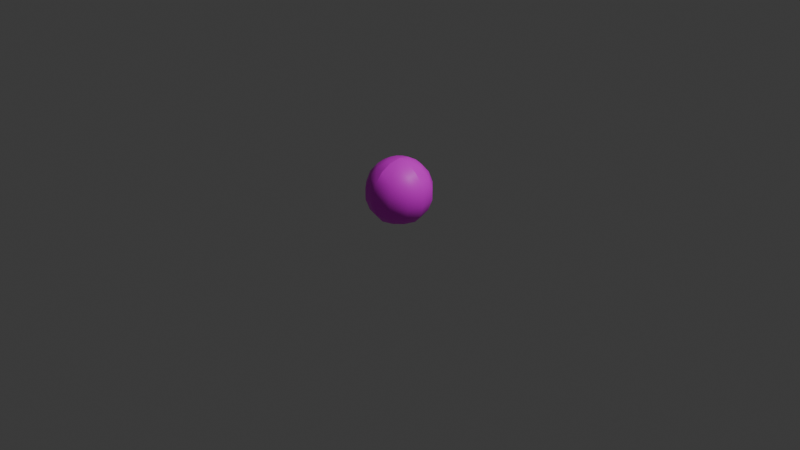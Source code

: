 # Source: wilbo.blend  (saved by Blender 4.3.34; exported with 4.5.12 LTS)
import bpy
from mathutils import Matrix  # noqa: F401  (used for matrix-valued properties, if any)

bpy.ops.wm.read_factory_settings(use_empty=True)
scene = bpy.context.scene
scene.name = 'Scene'

# ---- collections
col_collection = bpy.data.collections.new('Collection'); scene.collection.children.link(col_collection)

# ---- images (referenced by path relative to the original .blend; pixels are not part of the script)
import os
ASSET_DIR = os.environ.get("B2B_ASSET_DIR", "")  # directory of the original .blend (textures are referenced by path, not embedded)
HERE = os.path.dirname(os.path.abspath(__file__))  # packed textures are extracted next to this script under _unpacked/

def load_image(name, relpath, width, height, colorspace="sRGB"):
    """Load a texture the original file referenced (path relative to the .blend, or extracted next to this script)."""
    p = next((c for c in (os.path.join(HERE, relpath), os.path.join(ASSET_DIR, relpath)) if relpath and os.path.exists(c)), "")
    if p:
        img = bpy.data.images.load(p, check_existing=True)
        img.name = name
    else:  # same state as the original file: an image datablock whose file is absent (Cycles renders it pink)
        img = bpy.data.images.new(name, width, height)
        img.source = "FILE"
        img.filepath = "//" + (relpath or name)
    img.colorspace_settings.name = colorspace
    return img
img_wilbo_png = load_image('wilbo.png', 'wilbo.png', 1024, 1024, 'sRGB')
img_wilmoon_png = load_image('wilmoon.png', 'wilmoon.png', 1024, 1024, 'sRGB')

# ---- materials (node trees are filled in below, after node groups)
mat_material = bpy.data.materials.new('Material')
mat_material.alpha_threshold = 0.0
mat_material.roughness = 0.5
mat_material.line_color = (0.0, 0.0, 0.0, 1.0)
mat_material_002 = bpy.data.materials.new('Material.002')

# ---- material node trees
mat_material.use_nodes = True; mat_material.node_tree.nodes.clear()
_N = mat_material.node_tree.nodes; _L = mat_material.node_tree.links
n0 = _N.new('ShaderNodeOutputMaterial'); n0.name = 'Material Output'; n0.location = (300, 300)
n1 = _N.new('ShaderNodeBsdfPrincipled'); n1.name = 'Principled BSDF'; n1.location = (10, 300)
n1.inputs[3].default_value = 1.45
n2 = _N.new('ShaderNodeTexImage'); n2.name = 'Image Texture'; n2.location = (-299, 308)
n2.image = img_wilbo_png
_L.new(n1.outputs[0], n0.inputs[0])
_L.new(n2.outputs[0], n1.inputs[0])
n0.is_active_output = True
mat_material_002.use_nodes = True; mat_material_002.node_tree.nodes.clear()
_N = mat_material_002.node_tree.nodes; _L = mat_material_002.node_tree.links
n0 = _N.new('ShaderNodeBsdfPrincipled'); n0.name = 'Principled BSDF'; n0.location = (10, 300)
n1 = _N.new('ShaderNodeOutputMaterial'); n1.name = 'Material Output'; n1.location = (300, 300)
n2 = _N.new('ShaderNodeTexImage'); n2.name = 'Image Texture'; n2.location = (-360, 339)
n2.image = img_wilmoon_png
_L.new(n0.outputs[0], n1.inputs[0])
_L.new(n2.outputs[0], n0.inputs[0])
n1.is_active_output = True

# ---- world
world_world = bpy.data.worlds.new('World'); scene.world = world_world
world_world.use_nodes = True; world_world.node_tree.nodes.clear()
_N = world_world.node_tree.nodes; _L = world_world.node_tree.links
n0 = _N.new('ShaderNodeOutputWorld'); n0.name = 'World Output'; n0.location = (300, 300)
n1 = _N.new('ShaderNodeBackground'); n1.name = 'Background'; n1.location = (10, 300)
n1.inputs[0].default_value = (0.05088, 0.05088, 0.05088, 1.0)
_L.new(n1.outputs[0], n0.inputs[0])
n0.is_active_output = True
world_world.color = (0.05088, 0.05088, 0.05088)
world_world.sun_shadow_jitter_overblur = 0.0

# ---- cameras
cam_camera = bpy.data.cameras.new('Camera')
cam_camera.clip_end = 100.0
cam_camera.ortho_scale = 7.314

# ---- lights
light_light = bpy.data.lights.new('Light', 'POINT')
light_light.energy = 1000.0
light_light.shadow_soft_size = 0.1

# ---- meshes
me_sphere_002 = bpy.data.meshes.new('Sphere.002')
me_sphere_002.from_pydata([(0.3115, -2.086e-08, 0.4908), (0.3115, -2.086e-08, 0.1408), (0.1037, -0.05985, 0.6447), (0.1948, -0.1125, 0.5839), (0.2625, -0.1516, 0.4908), (0.2985, -0.1723, 0.3766), (0.2985, -0.1723, 0.255), (0.2625, -0.1516, 0.1408), (0.1948, -0.1125, 0.04766), (0.1037, -0.05985, 0.004724), (0.05985, -0.1037, 0.6447), (0.1125, -0.1948, 0.5839), (0.1516, -0.2625, 0.4908), (0.1723, -0.2985, 0.3766), (0.1723, -0.2985, 0.255), (0.1516, -0.2625, 0.1408), (0.1125, -0.1948, 0.04766), (0.05985, -0.1037, 0.004724), (-1.043e-08, -0.123, 0.6447), (-2.086e-08, -0.2312, 0.5839), (-2.086e-08, -0.3115, 0.4908), (-2.086e-08, -0.3447, 0.3766), (-2.086e-08, -0.3447, 0.255), (-2.086e-08, -0.3115, 0.1408), (-2.086e-08, -0.2312, 0.04766), (-1.043e-08, -0.123, 0.004724), (-0.05985, -0.1037, 0.6447), (-0.1125, -0.1948, 0.5839), (-0.1516, -0.2625, 0.4908), (-0.1723, -0.2985, 0.3766), (-0.1723, -0.2985, 0.255), (-0.1516, -0.2625, 0.1408), (-0.1125, -0.1948, 0.04766), (-0.05985, -0.1037, 0.004724), (-0.1037, -0.05985, 0.6447), (-0.1948, -0.1125, 0.5839), (-0.2625, -0.1516, 0.4908), (-0.2985, -0.1723, 0.3766), (-0.2985, -0.1723, 0.255), (-0.2625, -0.1516, 0.1408), (-0.1948, -0.1125, 0.04766), (-0.1037, -0.05985, 0.004724), (-0.123, 1.043e-08, 0.6447), (-0.2312, 2.086e-08, 0.5839), (-0.3115, 4.172e-08, 0.4908), (-0.3447, 2.086e-08, 0.3766), (-0.3447, 2.086e-08, 0.255), (-0.3115, 4.172e-08, 0.1408), (-0.2312, 2.086e-08, 0.04766), (-0.123, 1.043e-08, 0.004724), (-0.1037, 0.05985, 0.6447), (-0.1948, 0.1125, 0.5839), (-0.2625, 0.1516, 0.4908), (-0.2985, 0.1723, 0.3766), (-0.2985, 0.1723, 0.255), (-0.2625, 0.1516, 0.1408), (-0.1948, 0.1125, 0.04766), (-0.1037, 0.05985, 0.004724), (-0.05985, 0.1037, 0.6447), (-0.1125, 0.1948, 0.5839), (-0.1516, 0.2625, 0.4908), (-0.1723, 0.2985, 0.3766), (-0.1723, 0.2985, 0.255), (-0.1516, 0.2625, 0.1408), (-0.1125, 0.1948, 0.04766), (-0.05985, 0.1037, 0.004724), (0.0, 0.0, 0.6658), (0.0, 0.123, 0.6447), (2.086e-08, 0.2312, 0.5839), (4.172e-08, 0.3115, 0.4908), (2.086e-08, 0.3447, 0.3766), (2.086e-08, 0.3447, 0.255), (4.172e-08, 0.3115, 0.1408), (2.086e-08, 0.2312, 0.04766), (0.0, 0.123, 0.004724), (0.05985, 0.1037, 0.6447), (0.1125, 0.1948, 0.5839), (0.1516, 0.2625, 0.4908), (0.1723, 0.2985, 0.3766), (0.1723, 0.2985, 0.255), (0.1516, 0.2625, 0.1408), (0.1125, 0.1948, 0.04766), (0.05985, 0.1037, 0.004724), (0.1037, 0.05985, 0.6447), (0.1948, 0.1125, 0.5839), (0.2625, 0.1516, 0.4908), (0.2985, 0.1723, 0.3766), (0.2985, 0.1723, 0.255), (0.2625, 0.1516, 0.1408), (0.1948, 0.1125, 0.04766), (0.1037, 0.05985, 0.004724), (0.123, -1.043e-08, 0.6447), (0.2312, -2.086e-08, 0.5839), (0.3447, -2.086e-08, 0.3766), (0.3447, -2.086e-08, 0.255), (0.2312, -2.086e-08, 0.04766), (0.123, -1.043e-08, 0.004724), (0.0, 0.0, -0.001259)], [], [(96, 95, 8, 9), (94, 93, 5, 6), (92, 91, 2, 3), (97, 96, 9), (1, 94, 6, 7), (0, 92, 3, 4), (95, 1, 7, 8), (93, 0, 4, 5), (91, 66, 2), (7, 6, 14, 15), (4, 3, 11, 12), (8, 7, 15, 16), (5, 4, 12, 13), (2, 66, 10), (9, 8, 16, 17), (6, 5, 13, 14), (3, 2, 10, 11), (97, 9, 17), (13, 12, 20, 21), (10, 66, 18), (17, 16, 24, 25), (14, 13, 21, 22), (11, 10, 18, 19), (97, 17, 25), (15, 14, 22, 23), (12, 11, 19, 20), (16, 15, 23, 24), (19, 18, 26, 27), (97, 25, 33), (23, 22, 30, 31), (20, 19, 27, 28), (24, 23, 31, 32), (21, 20, 28, 29), (18, 66, 26), (25, 24, 32, 33), (22, 21, 29, 30), (32, 31, 39, 40), (29, 28, 36, 37), (26, 66, 34), (33, 32, 40, 41), (30, 29, 37, 38), (27, 26, 34, 35), (97, 33, 41), (31, 30, 38, 39), (28, 27, 35, 36), (41, 40, 48, 49), (38, 37, 45, 46), (35, 34, 42, 43), (97, 41, 49), (39, 38, 46, 47), (36, 35, 43, 44), (40, 39, 47, 48), (37, 36, 44, 45), (34, 66, 42), (47, 46, 54, 55), (44, 43, 51, 52), (48, 47, 55, 56), (45, 44, 52, 53), (42, 66, 50), (49, 48, 56, 57), (46, 45, 53, 54), (43, 42, 50, 51), (97, 49, 57), (53, 52, 60, 61), (50, 66, 58), (57, 56, 64, 65), (54, 53, 61, 62), (51, 50, 58, 59), (97, 57, 65), (55, 54, 62, 63), (52, 51, 59, 60), (56, 55, 63, 64), (59, 58, 67, 68), (97, 65, 74), (63, 62, 71, 72), (60, 59, 68, 69), (64, 63, 72, 73), (61, 60, 69, 70), (58, 66, 67), (65, 64, 73, 74), (62, 61, 70, 71), (73, 72, 80, 81), (70, 69, 77, 78), (67, 66, 75), (74, 73, 81, 82), (71, 70, 78, 79), (68, 67, 75, 76), (97, 74, 82), (72, 71, 79, 80), (69, 68, 76, 77), (79, 78, 86, 87), (76, 75, 83, 84), (97, 82, 90), (80, 79, 87, 88), (77, 76, 84, 85), (81, 80, 88, 89), (78, 77, 85, 86), (75, 66, 83), (82, 81, 89, 90), (85, 84, 92, 0), (89, 88, 1, 95), (86, 85, 0, 93), (83, 66, 91), (90, 89, 95, 96), (87, 86, 93, 94), (84, 83, 91, 92), (97, 90, 96), (88, 87, 94, 1)])
me_sphere_002.polygons.foreach_set('use_smooth', [True] * 108)
_k = set([(0, 92), (1, 95), (18, 19), (18, 66), (19, 20), (23, 24), (24, 25), (25, 97), (42, 43), (42, 66), (43, 44), (47, 48), (48, 49), (49, 97), (66, 67), (66, 91), (67, 68), (68, 69), (69, 70), (70, 71), (71, 72), (72, 73), (73, 74), (74, 97), (91, 92), (95, 96), (96, 97)])
me_sphere_002.attributes.new('sharp_edge', 'BOOLEAN', 'EDGE').data.foreach_set('value', [ (min(e.vertices), max(e.vertices)) in _k for e in me_sphere_002.edges])
_uv = me_sphere_002.uv_layers.new(name='UVMap')
_uv.uv.foreach_set('vector', [0.75, 0.1111, 0.75, 0.2222, 0.6667, 0.2222, 0.6667, 0.1111, 0.75, 0.4444, 0.75, 0.5556, 0.6667, 0.5556, 0.6667, 0.4444, 0.75, 0.7778, 0.75, 0.8889, 0.6667, 0.8889, 0.6667, 0.7778, 0.7083, 0.0, 0.75, 0.1111, 0.6667, 0.1111, 0.75, 0.3333, 0.75, 0.4444, 0.6667, 0.4444, 0.6667, 0.3333, 0.75, 0.6667, 0.75, 0.7778, 0.6667, 0.7778, 0.6667, 0.6667, 0.75, 0.2222, 0.75, 0.3333, 0.6667, 0.3333, 0.6667, 0.2222, 0.75, 0.5556, 0.75, 0.6667, 0.6667, 0.6667, 0.6667, 0.5556, 0.75, 0.8889, 0.7083, 1.0, 0.6667, 0.8889, 0.6667, 0.3333, 0.6667, 0.4444, 0.5833, 0.4444, 0.5833, 0.3333, 0.6667, 0.6667, 0.6667, 0.7778, 0.5833, 0.7778, 0.5833, 0.6667, 0.6667, 0.2222, 0.6667, 0.3333, 0.5833, 0.3333, 0.5833, 0.2222, 0.6667, 0.5556, 0.6667, 0.6667, 0.5833, 0.6667, 0.5833, 0.5556, 0.6667, 0.8889, 0.625, 1.0, 0.5833, 0.8889, 0.6667, 0.1111, 0.6667, 0.2222, 0.5833, 0.2222, 0.5833, 0.1111, 0.6667, 0.4444, 0.6667, 0.5556, 0.5833, 0.5556, 0.5833, 0.4444, 0.6667, 0.7778, 0.6667, 0.8889, 0.5833, 0.8889, 0.5833, 0.7778, 0.625, 0.0, 0.6667, 0.1111, 0.5833, 0.1111, 0.5833, 0.5556, 0.5833, 0.6667, 0.5, 0.6667, 0.5, 0.5556, 0.5833, 0.8889, 0.5417, 1.0, 0.5, 0.8889, 0.5833, 0.1111, 0.5833, 0.2222, 0.5, 0.2222, 0.5, 0.1111, 0.5833, 0.4444, 0.5833, 0.5556, 0.5, 0.5556, 0.5, 0.4444, 0.5833, 0.7778, 0.5833, 0.8889, 0.5, 0.8889, 0.5, 0.7778, 0.5417, 0.0, 0.5833, 0.1111, 0.5, 0.1111, 0.5833, 0.3333, 0.5833, 0.4444, 0.5, 0.4444, 0.5, 0.3333, 0.5833, 0.6667, 0.5833, 0.7778, 0.5, 0.7778, 0.5, 0.6667, 0.5833, 0.2222, 0.5833, 0.3333, 0.5, 0.3333, 0.5, 0.2222, 0.5, 0.7778, 0.5, 0.8889, 0.4167, 0.8889, 0.4167, 0.7778, 0.4583, 0.0, 0.5, 0.1111, 0.4167, 0.1111, 0.5, 0.3333, 0.5, 0.4444, 0.4167, 0.4444, 0.4167, 0.3333, 0.5, 0.6667, 0.5, 0.7778, 0.4167, 0.7778, 0.4167, 0.6667, 0.5, 0.2222, 0.5, 0.3333, 0.4167, 0.3333, 0.4167, 0.2222, 0.5, 0.5556, 0.5, 0.6667, 0.4167, 0.6667, 0.4167, 0.5556, 0.5, 0.8889, 0.4583, 1.0, 0.4167, 0.8889, 0.5, 0.1111, 0.5, 0.2222, 0.4167, 0.2222, 0.4167, 0.1111, 0.5, 0.4444, 0.5, 0.5556, 0.4167, 0.5556, 0.4167, 0.4444, 0.4167, 0.2222, 0.4167, 0.3333, 0.3333, 0.3333, 0.3333, 0.2222, 0.4167, 0.5556, 0.4167, 0.6667, 0.3333, 0.6667, 0.3333, 0.5556, 0.4167, 0.8889, 0.375, 1.0, 0.3333, 0.8889, 0.4167, 0.1111, 0.4167, 0.2222, 0.3333, 0.2222, 0.3333, 0.1111, 0.4167, 0.4444, 0.4167, 0.5556, 0.3333, 0.5556, 0.3333, 0.4444, 0.4167, 0.7778, 0.4167, 0.8889, 0.3333, 0.8889, 0.3333, 0.7778, 0.375, 0.0, 0.4167, 0.1111, 0.3333, 0.1111, 0.4167, 0.3333, 0.4167, 0.4444, 0.3333, 0.4444, 0.3333, 0.3333, 0.4167, 0.6667, 0.4167, 0.7778, 0.3333, 0.7778, 0.3333, 0.6667, 0.3333, 0.1111, 0.3333, 0.2222, 0.25, 0.2222, 0.25, 0.1111, 0.3333, 0.4444, 0.3333, 0.5556, 0.25, 0.5556, 0.25, 0.4444, 0.3333, 0.7778, 0.3333, 0.8889, 0.25, 0.8889, 0.25, 0.7778, 0.2917, 0.0, 0.3333, 0.1111, 0.25, 0.1111, 0.3333, 0.3333, 0.3333, 0.4444, 0.25, 0.4444, 0.25, 0.3333, 0.3333, 0.6667, 0.3333, 0.7778, 0.25, 0.7778, 0.25, 0.6667, 0.3333, 0.2222, 0.3333, 0.3333, 0.25, 0.3333, 0.25, 0.2222, 0.3333, 0.5556, 0.3333, 0.6667, 0.25, 0.6667, 0.25, 0.5556, 0.3333, 0.8889, 0.2917, 1.0, 0.25, 0.8889, 0.25, 0.3333, 0.25, 0.4444, 0.1667, 0.4444, 0.1667, 0.3333, 0.25, 0.6667, 0.25, 0.7778, 0.1667, 0.7778, 0.1667, 0.6667, 0.25, 0.2222, 0.25, 0.3333, 0.1667, 0.3333, 0.1667, 0.2222, 0.25, 0.5556, 0.25, 0.6667, 0.1667, 0.6667, 0.1667, 0.5556, 0.25, 0.8889, 0.2083, 1.0, 0.1667, 0.8889, 0.25, 0.1111, 0.25, 0.2222, 0.1667, 0.2222, 0.1667, 0.1111, 0.25, 0.4444, 0.25, 0.5556, 0.1667, 0.5556, 0.1667, 0.4444, 0.25, 0.7778, 0.25, 0.8889, 0.1667, 0.8889, 0.1667, 0.7778, 0.2083, 0.0, 0.25, 0.1111, 0.1667, 0.1111, 0.1667, 0.5556, 0.1667, 0.6667, 0.08333, 0.6667, 0.08333, 0.5556, 0.1667, 0.8889, 0.125, 1.0, 0.08333, 0.8889, 0.1667, 0.1111, 0.1667, 0.2222, 0.08333, 0.2222, 0.08333, 0.1111, 0.1667, 0.4444, 0.1667, 0.5556, 0.08333, 0.5556, 0.08333, 0.4444, 0.1667, 0.7778, 0.1667, 0.8889, 0.08333, 0.8889, 0.08333, 0.7778, 0.125, 0.0, 0.1667, 0.1111, 0.08333, 0.1111, 0.1667, 0.3333, 0.1667, 0.4444, 0.08333, 0.4444, 0.08333, 0.3333, 0.1667, 0.6667, 0.1667, 0.7778, 0.08333, 0.7778, 0.08333, 0.6667, 0.1667, 0.2222, 0.1667, 0.3333, 0.08333, 0.3333, 0.08333, 0.2222, 0.08333, 0.7778, 0.08333, 0.8889, 0.0, 0.8889, 0.0, 0.7778, 0.04167, 0.0, 0.08333, 0.1111, 0.0, 0.1111, 0.08333, 0.3333, 0.08333, 0.4444, 0.0, 0.4444, 0.0, 0.3333, 0.08333, 0.6667, 0.08333, 0.7778, 0.0, 0.7778, 0.0, 0.6667, 0.08333, 0.2222, 0.08333, 0.3333, 0.0, 0.3333, 0.0, 0.2222, 0.08333, 0.5556, 0.08333, 0.6667, 0.0, 0.6667, 0.0, 0.5556, 0.08333, 0.8889, 0.04167, 1.0, 0.0, 0.8889, 0.08333, 0.1111, 0.08333, 0.2222, 0.0, 0.2222, 0.0, 0.1111, 0.08333, 0.4444, 0.08333, 0.5556, 0.0, 0.5556, 0.0, 0.4444, 1.0, 0.2222, 1.0, 0.3333, 0.9167, 0.3333, 0.9167, 0.2222, 1.0, 0.5556, 1.0, 0.6667, 0.9167, 0.6667, 0.9167, 0.5556, 1.0, 0.8889, 0.9583, 1.0, 0.9167, 0.8889, 1.0, 0.1111, 1.0, 0.2222, 0.9167, 0.2222, 0.9167, 0.1111, 1.0, 0.4444, 1.0, 0.5556, 0.9167, 0.5556, 0.9167, 0.4444, 1.0, 0.7778, 1.0, 0.8889, 0.9167, 0.8889, 0.9167, 0.7778, 0.9583, 0.0, 1.0, 0.1111, 0.9167, 0.1111, 1.0, 0.3333, 1.0, 0.4444, 0.9167, 0.4444, 0.9167, 0.3333, 1.0, 0.6667, 1.0, 0.7778, 0.9167, 0.7778, 0.9167, 0.6667, 0.9167, 0.4444, 0.9167, 0.5556, 0.8333, 0.5556, 0.8333, 0.4444, 0.9167, 0.7778, 0.9167, 0.8889, 0.8333, 0.8889, 0.8333, 0.7778, 0.875, 0.0, 0.9167, 0.1111, 0.8333, 0.1111, 0.9167, 0.3333, 0.9167, 0.4444, 0.8333, 0.4444, 0.8333, 0.3333, 0.9167, 0.6667, 0.9167, 0.7778, 0.8333, 0.7778, 0.8333, 0.6667, 0.9167, 0.2222, 0.9167, 0.3333, 0.8333, 0.3333, 0.8333, 0.2222, 0.9167, 0.5556, 0.9167, 0.6667, 0.8333, 0.6667, 0.8333, 0.5556, 0.9167, 0.8889, 0.875, 1.0, 0.8333, 0.8889, 0.9167, 0.1111, 0.9167, 0.2222, 0.8333, 0.2222, 0.8333, 0.1111, 0.8333, 0.6667, 0.8333, 0.7778, 0.75, 0.7778, 0.75, 0.6667, 0.8333, 0.2222, 0.8333, 0.3333, 0.75, 0.3333, 0.75, 0.2222, 0.8333, 0.5556, 0.8333, 0.6667, 0.75, 0.6667, 0.75, 0.5556, 0.8333, 0.8889, 0.7917, 1.0, 0.75, 0.8889, 0.8333, 0.1111, 0.8333, 0.2222, 0.75, 0.2222, 0.75, 0.1111, 0.8333, 0.4444, 0.8333, 0.5556, 0.75, 0.5556, 0.75, 0.4444, 0.8333, 0.7778, 0.8333, 0.8889, 0.75, 0.8889, 0.75, 0.7778, 0.7917, 0.0, 0.8333, 0.1111, 0.75, 0.1111, 0.8333, 0.3333, 0.8333, 0.4444, 0.75, 0.4444, 0.75, 0.3333])
me_sphere_002.materials.append(mat_material)
me_sphere_002.update()
me_sphere_003 = bpy.data.meshes.new('Sphere.003')
me_sphere_003.from_pydata([(-2.086e-08, -0.2487, 0.3919), (-2.086e-08, -0.2487, 0.1124), (-0.04779, -0.08278, 0.5148), (-0.08982, -0.1556, 0.4662), (-0.121, -0.2096, 0.3919), (-0.1376, -0.2384, 0.3007), (-0.1376, -0.2384, 0.2036), (-0.121, -0.2096, 0.1124), (-0.08982, -0.1556, 0.03806), (-0.04779, -0.08278, 0.003772), (-0.08278, -0.04779, 0.5148), (-0.1556, -0.08982, 0.4662), (-0.2096, -0.121, 0.3919), (-0.2384, -0.1376, 0.3007), (-0.2384, -0.1376, 0.2036), (-0.2096, -0.121, 0.1124), (-0.1556, -0.08982, 0.03806), (-0.08278, -0.04779, 0.003772), (-0.09823, 1.043e-08, 0.5148), (-0.1846, 2.086e-08, 0.4662), (-0.2487, 2.086e-08, 0.3919), (-0.2752, 2.086e-08, 0.3007), (-0.2752, 2.086e-08, 0.2036), (-0.2487, 2.086e-08, 0.1124), (-0.1846, 2.086e-08, 0.03806), (-0.09823, 1.043e-08, 0.003772), (-0.08278, 0.04779, 0.5148), (-0.1556, 0.08982, 0.4662), (-0.2096, 0.121, 0.3919), (-0.2384, 0.1376, 0.3007), (-0.2384, 0.1376, 0.2036), (-0.2096, 0.121, 0.1124), (-0.1556, 0.08982, 0.03806), (-0.08278, 0.04779, 0.003772), (-0.04779, 0.08278, 0.5148), (-0.08982, 0.1556, 0.4662), (-0.121, 0.2096, 0.3919), (-0.1376, 0.2384, 0.3007), (-0.1376, 0.2384, 0.2036), (-0.121, 0.2096, 0.1124), (-0.08982, 0.1556, 0.03806), (-0.04779, 0.08278, 0.003772), (1.043e-08, 0.09823, 0.5148), (2.086e-08, 0.1846, 0.4662), (4.172e-08, 0.2487, 0.3919), (2.086e-08, 0.2752, 0.3007), (2.086e-08, 0.2752, 0.2036), (4.172e-08, 0.2487, 0.1124), (2.086e-08, 0.1846, 0.03806), (1.043e-08, 0.09823, 0.003772), (0.04779, 0.08278, 0.5148), (0.08982, 0.1556, 0.4662), (0.121, 0.2096, 0.3919), (0.1376, 0.2384, 0.3007), (0.1376, 0.2384, 0.2036), (0.121, 0.2096, 0.1124), (0.08982, 0.1556, 0.03806), (0.04779, 0.08278, 0.003772), (0.08278, 0.04779, 0.5148), (0.1556, 0.08982, 0.4662), (0.2096, 0.121, 0.3919), (0.2384, 0.1376, 0.3007), (0.2384, 0.1376, 0.2036), (0.2096, 0.121, 0.1124), (0.1556, 0.08982, 0.03806), (0.08278, 0.04779, 0.003772), (0.0, 0.0, 0.5316), (0.09823, 0.0, 0.5148), (0.1846, -2.086e-08, 0.4662), (0.2487, -4.172e-08, 0.3919), (0.2752, -2.086e-08, 0.3007), (0.2752, -2.086e-08, 0.2036), (0.2487, -4.172e-08, 0.1124), (0.1846, -2.086e-08, 0.03806), (0.09823, 0.0, 0.003772), (0.08278, -0.04779, 0.5148), (0.1556, -0.08982, 0.4662), (0.2096, -0.121, 0.3919), (0.2384, -0.1376, 0.3007), (0.2384, -0.1376, 0.2036), (0.2096, -0.121, 0.1124), (0.1556, -0.08982, 0.03806), (0.08278, -0.04779, 0.003772), (0.04779, -0.08278, 0.5148), (0.08982, -0.1556, 0.4662), (0.121, -0.2096, 0.3919), (0.1376, -0.2384, 0.3007), (0.1376, -0.2384, 0.2036), (0.121, -0.2096, 0.1124), (0.08982, -0.1556, 0.03806), (0.04779, -0.08278, 0.003772), (-1.043e-08, -0.09823, 0.5148), (-2.086e-08, -0.1846, 0.4662), (-2.086e-08, -0.2752, 0.3007), (-2.086e-08, -0.2752, 0.2036), (-2.086e-08, -0.1846, 0.03806), (-1.043e-08, -0.09823, 0.003772), (0.0, 0.0, -0.001005)], [], [(96, 95, 8, 9), (94, 93, 5, 6), (92, 91, 2, 3), (97, 96, 9), (1, 94, 6, 7), (0, 92, 3, 4), (95, 1, 7, 8), (93, 0, 4, 5), (91, 66, 2), (7, 6, 14, 15), (4, 3, 11, 12), (8, 7, 15, 16), (5, 4, 12, 13), (2, 66, 10), (9, 8, 16, 17), (6, 5, 13, 14), (3, 2, 10, 11), (97, 9, 17), (13, 12, 20, 21), (10, 66, 18), (17, 16, 24, 25), (14, 13, 21, 22), (11, 10, 18, 19), (97, 17, 25), (15, 14, 22, 23), (12, 11, 19, 20), (16, 15, 23, 24), (19, 18, 26, 27), (97, 25, 33), (23, 22, 30, 31), (20, 19, 27, 28), (24, 23, 31, 32), (21, 20, 28, 29), (18, 66, 26), (25, 24, 32, 33), (22, 21, 29, 30), (32, 31, 39, 40), (29, 28, 36, 37), (26, 66, 34), (33, 32, 40, 41), (30, 29, 37, 38), (27, 26, 34, 35), (97, 33, 41), (31, 30, 38, 39), (28, 27, 35, 36), (41, 40, 48, 49), (38, 37, 45, 46), (35, 34, 42, 43), (97, 41, 49), (39, 38, 46, 47), (36, 35, 43, 44), (40, 39, 47, 48), (37, 36, 44, 45), (34, 66, 42), (47, 46, 54, 55), (44, 43, 51, 52), (48, 47, 55, 56), (45, 44, 52, 53), (42, 66, 50), (49, 48, 56, 57), (46, 45, 53, 54), (43, 42, 50, 51), (97, 49, 57), (53, 52, 60, 61), (50, 66, 58), (57, 56, 64, 65), (54, 53, 61, 62), (51, 50, 58, 59), (97, 57, 65), (55, 54, 62, 63), (52, 51, 59, 60), (56, 55, 63, 64), (59, 58, 67, 68), (97, 65, 74), (63, 62, 71, 72), (60, 59, 68, 69), (64, 63, 72, 73), (61, 60, 69, 70), (58, 66, 67), (65, 64, 73, 74), (62, 61, 70, 71), (73, 72, 80, 81), (70, 69, 77, 78), (67, 66, 75), (74, 73, 81, 82), (71, 70, 78, 79), (68, 67, 75, 76), (97, 74, 82), (72, 71, 79, 80), (69, 68, 76, 77), (79, 78, 86, 87), (76, 75, 83, 84), (97, 82, 90), (80, 79, 87, 88), (77, 76, 84, 85), (81, 80, 88, 89), (78, 77, 85, 86), (75, 66, 83), (82, 81, 89, 90), (85, 84, 92, 0), (89, 88, 1, 95), (86, 85, 0, 93), (83, 66, 91), (90, 89, 95, 96), (87, 86, 93, 94), (84, 83, 91, 92), (97, 90, 96), (88, 87, 94, 1)])
me_sphere_003.polygons.foreach_set('use_smooth', [True] * 108)
_k = set([(0, 92), (1, 95), (18, 19), (18, 66), (19, 20), (23, 24), (24, 25), (25, 97), (42, 43), (42, 66), (43, 44), (47, 48), (48, 49), (49, 97), (66, 67), (66, 91), (67, 68), (68, 69), (69, 70), (70, 71), (71, 72), (72, 73), (73, 74), (74, 97), (91, 92), (95, 96), (96, 97)])
me_sphere_003.attributes.new('sharp_edge', 'BOOLEAN', 'EDGE').data.foreach_set('value', [ (min(e.vertices), max(e.vertices)) in _k for e in me_sphere_003.edges])
_uv = me_sphere_003.uv_layers.new(name='UVMap')
_uv.uv.foreach_set('vector', [0.75, 0.1111, 0.75, 0.2222, 0.6667, 0.2222, 0.6667, 0.1111, 0.75, 0.4444, 0.75, 0.5556, 0.6667, 0.5556, 0.6667, 0.4444, 0.75, 0.7778, 0.75, 0.8889, 0.6667, 0.8889, 0.6667, 0.7778, 0.7083, 0.0, 0.75, 0.1111, 0.6667, 0.1111, 0.75, 0.3333, 0.75, 0.4444, 0.6667, 0.4444, 0.6667, 0.3333, 0.75, 0.6667, 0.75, 0.7778, 0.6667, 0.7778, 0.6667, 0.6667, 0.75, 0.2222, 0.75, 0.3333, 0.6667, 0.3333, 0.6667, 0.2222, 0.75, 0.5556, 0.75, 0.6667, 0.6667, 0.6667, 0.6667, 0.5556, 0.75, 0.8889, 0.7083, 1.0, 0.6667, 0.8889, 0.6667, 0.3333, 0.6667, 0.4444, 0.5833, 0.4444, 0.5833, 0.3333, 0.6667, 0.6667, 0.6667, 0.7778, 0.5833, 0.7778, 0.5833, 0.6667, 0.6667, 0.2222, 0.6667, 0.3333, 0.5833, 0.3333, 0.5833, 0.2222, 0.6667, 0.5556, 0.6667, 0.6667, 0.5833, 0.6667, 0.5833, 0.5556, 0.6667, 0.8889, 0.625, 1.0, 0.5833, 0.8889, 0.6667, 0.1111, 0.6667, 0.2222, 0.5833, 0.2222, 0.5833, 0.1111, 0.6667, 0.4444, 0.6667, 0.5556, 0.5833, 0.5556, 0.5833, 0.4444, 0.6667, 0.7778, 0.6667, 0.8889, 0.5833, 0.8889, 0.5833, 0.7778, 0.625, 0.0, 0.6667, 0.1111, 0.5833, 0.1111, 0.5833, 0.5556, 0.5833, 0.6667, 0.5, 0.6667, 0.5, 0.5556, 0.5833, 0.8889, 0.5417, 1.0, 0.5, 0.8889, 0.5833, 0.1111, 0.5833, 0.2222, 0.5, 0.2222, 0.5, 0.1111, 0.5833, 0.4444, 0.5833, 0.5556, 0.5, 0.5556, 0.5, 0.4444, 0.5833, 0.7778, 0.5833, 0.8889, 0.5, 0.8889, 0.5, 0.7778, 0.5417, 0.0, 0.5833, 0.1111, 0.5, 0.1111, 0.5833, 0.3333, 0.5833, 0.4444, 0.5, 0.4444, 0.5, 0.3333, 0.5833, 0.6667, 0.5833, 0.7778, 0.5, 0.7778, 0.5, 0.6667, 0.5833, 0.2222, 0.5833, 0.3333, 0.5, 0.3333, 0.5, 0.2222, 0.5, 0.7778, 0.5, 0.8889, 0.4167, 0.8889, 0.4167, 0.7778, 0.4583, 0.0, 0.5, 0.1111, 0.4167, 0.1111, 0.5, 0.3333, 0.5, 0.4444, 0.4167, 0.4444, 0.4167, 0.3333, 0.5, 0.6667, 0.5, 0.7778, 0.4167, 0.7778, 0.4167, 0.6667, 0.5, 0.2222, 0.5, 0.3333, 0.4167, 0.3333, 0.4167, 0.2222, 0.5, 0.5556, 0.5, 0.6667, 0.4167, 0.6667, 0.4167, 0.5556, 0.5, 0.8889, 0.4583, 1.0, 0.4167, 0.8889, 0.5, 0.1111, 0.5, 0.2222, 0.4167, 0.2222, 0.4167, 0.1111, 0.5, 0.4444, 0.5, 0.5556, 0.4167, 0.5556, 0.4167, 0.4444, 0.4167, 0.2222, 0.4167, 0.3333, 0.3333, 0.3333, 0.3333, 0.2222, 0.4167, 0.5556, 0.4167, 0.6667, 0.3333, 0.6667, 0.3333, 0.5556, 0.4167, 0.8889, 0.375, 1.0, 0.3333, 0.8889, 0.4167, 0.1111, 0.4167, 0.2222, 0.3333, 0.2222, 0.3333, 0.1111, 0.4167, 0.4444, 0.4167, 0.5556, 0.3333, 0.5556, 0.3333, 0.4444, 0.4167, 0.7778, 0.4167, 0.8889, 0.3333, 0.8889, 0.3333, 0.7778, 0.375, 0.0, 0.4167, 0.1111, 0.3333, 0.1111, 0.4167, 0.3333, 0.4167, 0.4444, 0.3333, 0.4444, 0.3333, 0.3333, 0.4167, 0.6667, 0.4167, 0.7778, 0.3333, 0.7778, 0.3333, 0.6667, 0.3333, 0.1111, 0.3333, 0.2222, 0.25, 0.2222, 0.25, 0.1111, 0.3333, 0.4444, 0.3333, 0.5556, 0.25, 0.5556, 0.25, 0.4444, 0.3333, 0.7778, 0.3333, 0.8889, 0.25, 0.8889, 0.25, 0.7778, 0.2917, 0.0, 0.3333, 0.1111, 0.25, 0.1111, 0.3333, 0.3333, 0.3333, 0.4444, 0.25, 0.4444, 0.25, 0.3333, 0.3333, 0.6667, 0.3333, 0.7778, 0.25, 0.7778, 0.25, 0.6667, 0.3333, 0.2222, 0.3333, 0.3333, 0.25, 0.3333, 0.25, 0.2222, 0.3333, 0.5556, 0.3333, 0.6667, 0.25, 0.6667, 0.25, 0.5556, 0.3333, 0.8889, 0.2917, 1.0, 0.25, 0.8889, 0.25, 0.3333, 0.25, 0.4444, 0.1667, 0.4444, 0.1667, 0.3333, 0.25, 0.6667, 0.25, 0.7778, 0.1667, 0.7778, 0.1667, 0.6667, 0.25, 0.2222, 0.25, 0.3333, 0.1667, 0.3333, 0.1667, 0.2222, 0.25, 0.5556, 0.25, 0.6667, 0.1667, 0.6667, 0.1667, 0.5556, 0.25, 0.8889, 0.2083, 1.0, 0.1667, 0.8889, 0.25, 0.1111, 0.25, 0.2222, 0.1667, 0.2222, 0.1667, 0.1111, 0.25, 0.4444, 0.25, 0.5556, 0.1667, 0.5556, 0.1667, 0.4444, 0.25, 0.7778, 0.25, 0.8889, 0.1667, 0.8889, 0.1667, 0.7778, 0.2083, 0.0, 0.25, 0.1111, 0.1667, 0.1111, 0.1667, 0.5556, 0.1667, 0.6667, 0.08333, 0.6667, 0.08333, 0.5556, 0.1667, 0.8889, 0.125, 1.0, 0.08333, 0.8889, 0.1667, 0.1111, 0.1667, 0.2222, 0.08333, 0.2222, 0.08333, 0.1111, 0.1667, 0.4444, 0.1667, 0.5556, 0.08333, 0.5556, 0.08333, 0.4444, 0.1667, 0.7778, 0.1667, 0.8889, 0.08333, 0.8889, 0.08333, 0.7778, 0.125, 0.0, 0.1667, 0.1111, 0.08333, 0.1111, 0.1667, 0.3333, 0.1667, 0.4444, 0.08333, 0.4444, 0.08333, 0.3333, 0.1667, 0.6667, 0.1667, 0.7778, 0.08333, 0.7778, 0.08333, 0.6667, 0.1667, 0.2222, 0.1667, 0.3333, 0.08333, 0.3333, 0.08333, 0.2222, 0.08333, 0.7778, 0.08333, 0.8889, 0.0, 0.8889, 0.0, 0.7778, 0.04167, 0.0, 0.08333, 0.1111, 0.0, 0.1111, 0.08333, 0.3333, 0.08333, 0.4444, 0.0, 0.4444, 0.0, 0.3333, 0.08333, 0.6667, 0.08333, 0.7778, 0.0, 0.7778, 0.0, 0.6667, 0.08333, 0.2222, 0.08333, 0.3333, 0.0, 0.3333, 0.0, 0.2222, 0.08333, 0.5556, 0.08333, 0.6667, 0.0, 0.6667, 0.0, 0.5556, 0.08333, 0.8889, 0.04167, 1.0, 0.0, 0.8889, 0.08333, 0.1111, 0.08333, 0.2222, 0.0, 0.2222, 0.0, 0.1111, 0.08333, 0.4444, 0.08333, 0.5556, 0.0, 0.5556, 0.0, 0.4444, 1.0, 0.2222, 1.0, 0.3333, 0.9167, 0.3333, 0.9167, 0.2222, 1.0, 0.5556, 1.0, 0.6667, 0.9167, 0.6667, 0.9167, 0.5556, 1.0, 0.8889, 0.9583, 1.0, 0.9167, 0.8889, 1.0, 0.1111, 1.0, 0.2222, 0.9167, 0.2222, 0.9167, 0.1111, 1.0, 0.4444, 1.0, 0.5556, 0.9167, 0.5556, 0.9167, 0.4444, 1.0, 0.7778, 1.0, 0.8889, 0.9167, 0.8889, 0.9167, 0.7778, 0.9583, 0.0, 1.0, 0.1111, 0.9167, 0.1111, 1.0, 0.3333, 1.0, 0.4444, 0.9167, 0.4444, 0.9167, 0.3333, 1.0, 0.6667, 1.0, 0.7778, 0.9167, 0.7778, 0.9167, 0.6667, 0.9167, 0.4444, 0.9167, 0.5556, 0.8333, 0.5556, 0.8333, 0.4444, 0.9167, 0.7778, 0.9167, 0.8889, 0.8333, 0.8889, 0.8333, 0.7778, 0.875, 0.0, 0.9167, 0.1111, 0.8333, 0.1111, 0.9167, 0.3333, 0.9167, 0.4444, 0.8333, 0.4444, 0.8333, 0.3333, 0.9167, 0.6667, 0.9167, 0.7778, 0.8333, 0.7778, 0.8333, 0.6667, 0.9167, 0.2222, 0.9167, 0.3333, 0.8333, 0.3333, 0.8333, 0.2222, 0.9167, 0.5556, 0.9167, 0.6667, 0.8333, 0.6667, 0.8333, 0.5556, 0.9167, 0.8889, 0.875, 1.0, 0.8333, 0.8889, 0.9167, 0.1111, 0.9167, 0.2222, 0.8333, 0.2222, 0.8333, 0.1111, 0.8333, 0.6667, 0.8333, 0.7778, 0.75, 0.7778, 0.75, 0.6667, 0.8333, 0.2222, 0.8333, 0.3333, 0.75, 0.3333, 0.75, 0.2222, 0.8333, 0.5556, 0.8333, 0.6667, 0.75, 0.6667, 0.75, 0.5556, 0.8333, 0.8889, 0.7917, 1.0, 0.75, 0.8889, 0.8333, 0.1111, 0.8333, 0.2222, 0.75, 0.2222, 0.75, 0.1111, 0.8333, 0.4444, 0.8333, 0.5556, 0.75, 0.5556, 0.75, 0.4444, 0.8333, 0.7778, 0.8333, 0.8889, 0.75, 0.8889, 0.75, 0.7778, 0.7917, 0.0, 0.8333, 0.1111, 0.75, 0.1111, 0.8333, 0.3333, 0.8333, 0.4444, 0.75, 0.4444, 0.75, 0.3333])
me_sphere_003.materials.append(mat_material_002)
me_sphere_003.update()

# ---- objects
ob_light = bpy.data.objects.new('Light', light_light)
ob_camera = bpy.data.objects.new('Camera', cam_camera)
ob_wilbo = bpy.data.objects.new('wilbo', me_sphere_002)
ob_wilmoon = bpy.data.objects.new('wilmoon', me_sphere_003)

# ---- transforms, parenting, visibility, modifiers, constraints
ob_light.location = (4.076, 1.005, 5.904)
ob_light.rotation_euler = (0.6503, 0.05522, 1.866)
ob_light.lock_rotations_4d = False
ob_light.empty_display_type = 'ARROWS'
ob_light.color = (0.0, 0.0, 0.0, 0.0)
ob_light.lineart.crease_threshold = 0.0
ob_camera.location = (7.359, -6.926, 4.958)
ob_camera.rotation_euler = (1.109, 0.0, 0.8149)
ob_camera.lock_rotations_4d = False
ob_camera.empty_display_type = 'ARROWS'
ob_camera.color = (0.0, 0.0, 0.0, 0.0)
ob_camera.display_type = 'WIRE'
ob_camera.lineart.crease_threshold = 0.0
ob_wilbo.location = (0.0, 0.0, 0.0)
ob_wilmoon.location = (0.0, 0.0, 0.0)

# ---- collection membership
col_collection.objects.link(ob_light)
col_collection.objects.link(ob_camera)
col_collection.objects.link(ob_wilbo)
col_collection.objects.link(ob_wilmoon)

# ---- scene / render settings (as saved in the file)
scene.camera = ob_camera
scene.frame_start = 1; scene.frame_end = 250; scene.frame_set(1)
scene.render.engine = 'BLENDER_EEVEE_NEXT'
scene.eevee.ray_tracing_method = 'PROBE'
bpy.context.view_layer.update()
